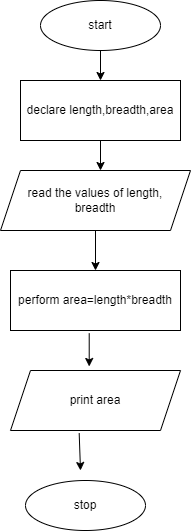

The diagram above was exported from draw.io. Its source (the exported page's mxGraphModel, read from the mxfile embedded in the PNG):
<mxGraphModel dx="794" dy="438" grid="1" gridSize="10" guides="1" tooltips="1" connect="1" arrows="1" fold="1" page="1" pageScale="1" pageWidth="850" pageHeight="1100" math="0" shadow="0">
  <root>
    <mxCell id="0" />
    <mxCell id="1" parent="0" />
    <mxCell id="OogaPun0v8vvX7pDYPsq-1" value="start" style="ellipse;whiteSpace=wrap;html=1;" vertex="1" parent="1">
      <mxGeometry x="320" y="10" width="120" height="50" as="geometry" />
    </mxCell>
    <mxCell id="OogaPun0v8vvX7pDYPsq-2" value="declare length,breadth,area" style="rounded=0;whiteSpace=wrap;html=1;" vertex="1" parent="1">
      <mxGeometry x="300" y="90" width="160" height="60" as="geometry" />
    </mxCell>
    <mxCell id="OogaPun0v8vvX7pDYPsq-3" value="read the values of length,&lt;br&gt;breadth" style="shape=parallelogram;perimeter=parallelogramPerimeter;whiteSpace=wrap;html=1;fixedSize=1;" vertex="1" parent="1">
      <mxGeometry x="280" y="180" width="190" height="60" as="geometry" />
    </mxCell>
    <mxCell id="OogaPun0v8vvX7pDYPsq-4" value="perform area=length*breadth" style="rounded=0;whiteSpace=wrap;html=1;" vertex="1" parent="1">
      <mxGeometry x="290" y="280" width="170" height="60" as="geometry" />
    </mxCell>
    <mxCell id="OogaPun0v8vvX7pDYPsq-5" value="print area" style="shape=parallelogram;perimeter=parallelogramPerimeter;whiteSpace=wrap;html=1;fixedSize=1;" vertex="1" parent="1">
      <mxGeometry x="290" y="380" width="170" height="60" as="geometry" />
    </mxCell>
    <mxCell id="OogaPun0v8vvX7pDYPsq-6" value="stop" style="ellipse;whiteSpace=wrap;html=1;" vertex="1" parent="1">
      <mxGeometry x="305" y="490" width="120" height="50" as="geometry" />
    </mxCell>
    <mxCell id="OogaPun0v8vvX7pDYPsq-7" value="" style="endArrow=classic;html=1;rounded=0;exitX=0.5;exitY=1;exitDx=0;exitDy=0;entryX=0.5;entryY=0;entryDx=0;entryDy=0;" edge="1" parent="1" source="OogaPun0v8vvX7pDYPsq-1" target="OogaPun0v8vvX7pDYPsq-2">
      <mxGeometry width="50" height="50" relative="1" as="geometry">
        <mxPoint x="390" y="90" as="sourcePoint" />
        <mxPoint x="440" y="40" as="targetPoint" />
      </mxGeometry>
    </mxCell>
    <mxCell id="OogaPun0v8vvX7pDYPsq-8" value="" style="endArrow=classic;html=1;rounded=0;exitX=0.5;exitY=1;exitDx=0;exitDy=0;" edge="1" parent="1" source="OogaPun0v8vvX7pDYPsq-2">
      <mxGeometry width="50" height="50" relative="1" as="geometry">
        <mxPoint x="380" y="210" as="sourcePoint" />
        <mxPoint x="380" y="180" as="targetPoint" />
      </mxGeometry>
    </mxCell>
    <mxCell id="OogaPun0v8vvX7pDYPsq-9" value="" style="endArrow=classic;html=1;rounded=0;exitX=0.5;exitY=1;exitDx=0;exitDy=0;entryX=0.5;entryY=0;entryDx=0;entryDy=0;" edge="1" parent="1" source="OogaPun0v8vvX7pDYPsq-3" target="OogaPun0v8vvX7pDYPsq-4">
      <mxGeometry width="50" height="50" relative="1" as="geometry">
        <mxPoint x="380" y="290" as="sourcePoint" />
        <mxPoint x="430" y="240" as="targetPoint" />
      </mxGeometry>
    </mxCell>
    <mxCell id="OogaPun0v8vvX7pDYPsq-10" value="" style="endArrow=classic;html=1;rounded=0;exitX=0.463;exitY=1.044;exitDx=0;exitDy=0;exitPerimeter=0;entryX=0.463;entryY=-0.067;entryDx=0;entryDy=0;entryPerimeter=0;" edge="1" parent="1" source="OogaPun0v8vvX7pDYPsq-4" target="OogaPun0v8vvX7pDYPsq-5">
      <mxGeometry width="50" height="50" relative="1" as="geometry">
        <mxPoint x="380" y="290" as="sourcePoint" />
        <mxPoint x="430" y="240" as="targetPoint" />
      </mxGeometry>
    </mxCell>
    <mxCell id="OogaPun0v8vvX7pDYPsq-11" value="" style="endArrow=classic;html=1;rounded=0;exitX=0.404;exitY=1.044;exitDx=0;exitDy=0;exitPerimeter=0;" edge="1" parent="1" source="OogaPun0v8vvX7pDYPsq-5">
      <mxGeometry width="50" height="50" relative="1" as="geometry">
        <mxPoint x="380" y="410" as="sourcePoint" />
        <mxPoint x="360" y="480" as="targetPoint" />
      </mxGeometry>
    </mxCell>
  </root>
</mxGraphModel>